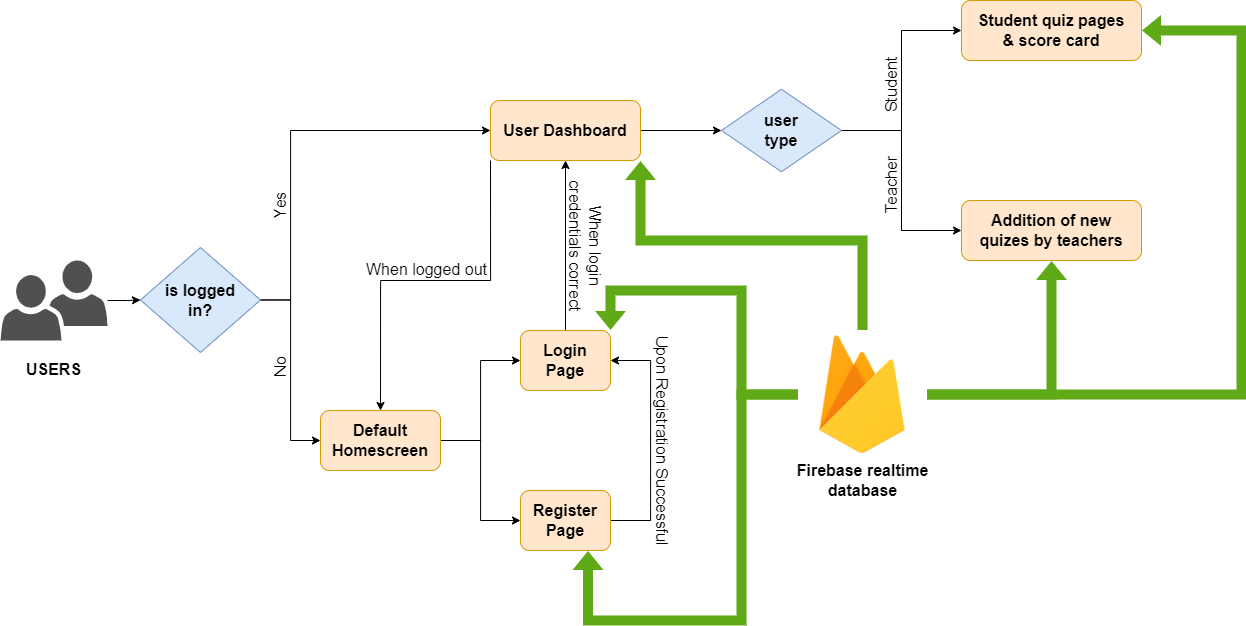

The diagram above was exported from draw.io. Its source (the exported page's mxGraphModel, read from the mxfile embedded in the PNG):
<mxGraphModel dx="1600" dy="836" grid="1" gridSize="10" guides="1" tooltips="1" connect="1" arrows="1" fold="1" page="1" pageScale="1" pageWidth="850" pageHeight="1100" math="0" shadow="0">
  <root>
    <mxCell id="0" />
    <mxCell id="1" parent="0" />
    <mxCell id="PWow9_9A_bk6O4hU7Ig6-5" style="edgeStyle=orthogonalEdgeStyle;rounded=0;orthogonalLoop=1;jettySize=auto;html=1;entryX=0;entryY=0.5;entryDx=0;entryDy=0;fontStyle=1;fontSize=16;fontFamily=Helvetica;" edge="1" parent="1" source="PWow9_9A_bk6O4hU7Ig6-1" target="PWow9_9A_bk6O4hU7Ig6-6">
      <mxGeometry relative="1" as="geometry">
        <mxPoint x="199" y="380" as="targetPoint" />
      </mxGeometry>
    </mxCell>
    <mxCell id="PWow9_9A_bk6O4hU7Ig6-1" value="&lt;h2 style=&quot;font-size: 16px;&quot;&gt;&lt;span style=&quot;font-size: 16px;&quot;&gt;&lt;font data-font-src=&quot;https://fonts.googleapis.com/css?family=Lato&quot; style=&quot;font-size: 16px;&quot;&gt;USERS&lt;/font&gt;&lt;/span&gt;&lt;/h2&gt;" style="pointerEvents=1;shadow=0;dashed=0;html=1;strokeColor=none;fillColor=#505050;labelPosition=center;verticalLabelPosition=bottom;verticalAlign=top;outlineConnect=0;align=center;shape=mxgraph.office.users.users_two;rounded=0;fontStyle=1;fontSize=16;fontFamily=Helvetica;" vertex="1" parent="1">
      <mxGeometry x="39" y="340" width="107" height="80" as="geometry" />
    </mxCell>
    <mxCell id="PWow9_9A_bk6O4hU7Ig6-7" style="edgeStyle=orthogonalEdgeStyle;orthogonalLoop=1;jettySize=auto;html=1;exitX=1;exitY=0.5;exitDx=0;exitDy=0;rounded=0;entryX=0;entryY=0.5;entryDx=0;entryDy=0;fontStyle=1;fontSize=16;fontFamily=Helvetica;" edge="1" parent="1" source="PWow9_9A_bk6O4hU7Ig6-6" target="PWow9_9A_bk6O4hU7Ig6-8">
      <mxGeometry relative="1" as="geometry">
        <mxPoint x="359" y="260" as="targetPoint" />
        <Array as="points">
          <mxPoint x="329" y="380" />
          <mxPoint x="329" y="210" />
        </Array>
      </mxGeometry>
    </mxCell>
    <mxCell id="PWow9_9A_bk6O4hU7Ig6-9" style="edgeStyle=orthogonalEdgeStyle;orthogonalLoop=1;jettySize=auto;html=1;rounded=0;entryX=0;entryY=0.5;entryDx=0;entryDy=0;fontStyle=1;fontSize=16;fontFamily=Helvetica;" edge="1" parent="1" source="PWow9_9A_bk6O4hU7Ig6-6" target="PWow9_9A_bk6O4hU7Ig6-10">
      <mxGeometry relative="1" as="geometry">
        <mxPoint x="369" y="500" as="targetPoint" />
        <Array as="points">
          <mxPoint x="329" y="380" />
          <mxPoint x="329" y="520" />
        </Array>
      </mxGeometry>
    </mxCell>
    <mxCell id="PWow9_9A_bk6O4hU7Ig6-6" value="is logged&lt;br style=&quot;font-size: 16px;&quot;&gt;in?" style="rhombus;whiteSpace=wrap;html=1;rounded=0;fillColor=#dae8fc;strokeColor=#6c8ebf;fontStyle=1;fontSize=16;fontFamily=Helvetica;" vertex="1" parent="1">
      <mxGeometry x="179" y="327" width="120" height="105" as="geometry" />
    </mxCell>
    <mxCell id="PWow9_9A_bk6O4hU7Ig6-23" style="edgeStyle=orthogonalEdgeStyle;orthogonalLoop=1;jettySize=auto;html=1;exitX=1;exitY=0.5;exitDx=0;exitDy=0;entryX=0;entryY=0.5;entryDx=0;entryDy=0;fontSize=16;" edge="1" parent="1" source="PWow9_9A_bk6O4hU7Ig6-8" target="PWow9_9A_bk6O4hU7Ig6-24">
      <mxGeometry relative="1" as="geometry">
        <mxPoint x="750" y="210" as="targetPoint" />
      </mxGeometry>
    </mxCell>
    <mxCell id="PWow9_9A_bk6O4hU7Ig6-44" style="edgeStyle=orthogonalEdgeStyle;orthogonalLoop=1;jettySize=auto;html=1;exitX=0;exitY=1;exitDx=0;exitDy=0;entryX=0.5;entryY=0;entryDx=0;entryDy=0;rounded=0;" edge="1" parent="1" source="PWow9_9A_bk6O4hU7Ig6-8" target="PWow9_9A_bk6O4hU7Ig6-10">
      <mxGeometry relative="1" as="geometry">
        <Array as="points">
          <mxPoint x="529" y="360" />
          <mxPoint x="419" y="360" />
        </Array>
      </mxGeometry>
    </mxCell>
    <mxCell id="PWow9_9A_bk6O4hU7Ig6-8" value="User Dashboard" style="rounded=1;whiteSpace=wrap;html=1;fillColor=#ffe6cc;strokeColor=#d79b00;fontStyle=1;fontSize=16;fontFamily=Helvetica;" vertex="1" parent="1">
      <mxGeometry x="529" y="180" width="150" height="60" as="geometry" />
    </mxCell>
    <mxCell id="PWow9_9A_bk6O4hU7Ig6-11" style="edgeStyle=orthogonalEdgeStyle;orthogonalLoop=1;jettySize=auto;html=1;exitX=1;exitY=0.5;exitDx=0;exitDy=0;rounded=0;entryX=0;entryY=0.5;entryDx=0;entryDy=0;entryPerimeter=0;fontStyle=1;fontSize=16;fontFamily=Helvetica;" edge="1" parent="1" source="PWow9_9A_bk6O4hU7Ig6-10" target="PWow9_9A_bk6O4hU7Ig6-13">
      <mxGeometry relative="1" as="geometry">
        <mxPoint x="559" y="440" as="targetPoint" />
        <Array as="points">
          <mxPoint x="519" y="520" />
          <mxPoint x="519" y="440" />
        </Array>
      </mxGeometry>
    </mxCell>
    <mxCell id="PWow9_9A_bk6O4hU7Ig6-12" style="edgeStyle=orthogonalEdgeStyle;orthogonalLoop=1;jettySize=auto;html=1;rounded=0;entryX=0;entryY=0.5;entryDx=0;entryDy=0;fontStyle=1;fontSize=16;fontFamily=Helvetica;" edge="1" parent="1" source="PWow9_9A_bk6O4hU7Ig6-10" target="PWow9_9A_bk6O4hU7Ig6-14">
      <mxGeometry relative="1" as="geometry">
        <mxPoint x="559" y="600" as="targetPoint" />
        <Array as="points">
          <mxPoint x="519" y="520" />
          <mxPoint x="519" y="600" />
        </Array>
      </mxGeometry>
    </mxCell>
    <mxCell id="PWow9_9A_bk6O4hU7Ig6-10" value="Default &lt;br style=&quot;font-size: 16px;&quot;&gt;Homescreen" style="rounded=1;whiteSpace=wrap;html=1;fillColor=#ffe6cc;strokeColor=#d79b00;fontStyle=1;fontSize=16;fontFamily=Helvetica;" vertex="1" parent="1">
      <mxGeometry x="359" y="490" width="120" height="60" as="geometry" />
    </mxCell>
    <mxCell id="PWow9_9A_bk6O4hU7Ig6-17" style="edgeStyle=orthogonalEdgeStyle;orthogonalLoop=1;jettySize=auto;html=1;exitX=0.5;exitY=0;exitDx=0;exitDy=0;entryX=0.5;entryY=1;entryDx=0;entryDy=0;fontStyle=1;fontSize=16;fontFamily=Helvetica;" edge="1" parent="1" source="PWow9_9A_bk6O4hU7Ig6-13" target="PWow9_9A_bk6O4hU7Ig6-8">
      <mxGeometry relative="1" as="geometry" />
    </mxCell>
    <mxCell id="PWow9_9A_bk6O4hU7Ig6-13" value="Login&lt;br style=&quot;font-size: 16px;&quot;&gt;Page" style="rounded=1;whiteSpace=wrap;html=1;fillColor=#ffe6cc;strokeColor=#d79b00;fontStyle=1;fontSize=16;fontFamily=Helvetica;" vertex="1" parent="1">
      <mxGeometry x="559" y="410" width="90" height="60" as="geometry" />
    </mxCell>
    <mxCell id="PWow9_9A_bk6O4hU7Ig6-15" style="edgeStyle=orthogonalEdgeStyle;orthogonalLoop=1;jettySize=auto;html=1;entryX=1;entryY=0.5;entryDx=0;entryDy=0;rounded=0;fontStyle=1;fontSize=16;fontFamily=Helvetica;" edge="1" parent="1" source="PWow9_9A_bk6O4hU7Ig6-14" target="PWow9_9A_bk6O4hU7Ig6-13">
      <mxGeometry relative="1" as="geometry">
        <Array as="points">
          <mxPoint x="689" y="600" />
          <mxPoint x="689" y="440" />
        </Array>
      </mxGeometry>
    </mxCell>
    <mxCell id="PWow9_9A_bk6O4hU7Ig6-14" value="Register&lt;br style=&quot;font-size: 16px;&quot;&gt;Page" style="rounded=1;whiteSpace=wrap;html=1;fillColor=#ffe6cc;strokeColor=#d79b00;fontStyle=1;fontSize=16;fontFamily=Helvetica;" vertex="1" parent="1">
      <mxGeometry x="559" y="570" width="90" height="60" as="geometry" />
    </mxCell>
    <mxCell id="PWow9_9A_bk6O4hU7Ig6-16" value="Upon Registration Successful" style="text;html=1;align=center;verticalAlign=middle;resizable=0;points=[];autosize=1;strokeColor=none;fillColor=none;rotation=90;fontStyle=0;fontSize=16;fontFamily=Helvetica;" vertex="1" parent="1">
      <mxGeometry x="586" y="505" width="230" height="30" as="geometry" />
    </mxCell>
    <mxCell id="PWow9_9A_bk6O4hU7Ig6-18" value="&lt;span style=&quot;font-size: 16px;&quot;&gt;When login&lt;br style=&quot;font-size: 16px;&quot;&gt;credentials correct&lt;/span&gt;" style="text;html=1;align=center;verticalAlign=middle;resizable=0;points=[];autosize=1;strokeColor=none;fillColor=none;rotation=90;fontStyle=0;fontSize=16;fontFamily=Helvetica;" vertex="1" parent="1">
      <mxGeometry x="549" y="300" width="150" height="50" as="geometry" />
    </mxCell>
    <mxCell id="PWow9_9A_bk6O4hU7Ig6-21" value="Yes" style="text;html=1;align=center;verticalAlign=middle;resizable=0;points=[];autosize=1;strokeColor=none;fillColor=none;rotation=-90;fontSize=16;" vertex="1" parent="1">
      <mxGeometry x="294" y="270" width="50" height="30" as="geometry" />
    </mxCell>
    <mxCell id="PWow9_9A_bk6O4hU7Ig6-22" value="No" style="text;html=1;align=center;verticalAlign=middle;resizable=0;points=[];autosize=1;strokeColor=none;fillColor=none;rotation=-90;fontSize=16;" vertex="1" parent="1">
      <mxGeometry x="299" y="432" width="40" height="30" as="geometry" />
    </mxCell>
    <mxCell id="PWow9_9A_bk6O4hU7Ig6-29" style="edgeStyle=orthogonalEdgeStyle;orthogonalLoop=1;jettySize=auto;html=1;exitX=1;exitY=0.5;exitDx=0;exitDy=0;rounded=0;entryX=0;entryY=0.5;entryDx=0;entryDy=0;fontSize=16;" edge="1" parent="1" source="PWow9_9A_bk6O4hU7Ig6-24" target="PWow9_9A_bk6O4hU7Ig6-31">
      <mxGeometry relative="1" as="geometry">
        <mxPoint x="1000" y="110" as="targetPoint" />
        <Array as="points">
          <mxPoint x="940" y="210" />
          <mxPoint x="940" y="110" />
        </Array>
      </mxGeometry>
    </mxCell>
    <mxCell id="PWow9_9A_bk6O4hU7Ig6-30" style="edgeStyle=orthogonalEdgeStyle;orthogonalLoop=1;jettySize=auto;html=1;rounded=0;entryX=0;entryY=0.5;entryDx=0;entryDy=0;fontSize=16;" edge="1" parent="1" source="PWow9_9A_bk6O4hU7Ig6-24" target="PWow9_9A_bk6O4hU7Ig6-32">
      <mxGeometry relative="1" as="geometry">
        <mxPoint x="1000" y="310" as="targetPoint" />
        <Array as="points">
          <mxPoint x="940" y="210" />
          <mxPoint x="940" y="310" />
        </Array>
      </mxGeometry>
    </mxCell>
    <mxCell id="PWow9_9A_bk6O4hU7Ig6-24" value="&lt;b style=&quot;font-size: 16px;&quot;&gt;user &lt;br style=&quot;font-size: 16px;&quot;&gt;type&lt;/b&gt;" style="rhombus;whiteSpace=wrap;html=1;fillColor=#dae8fc;strokeColor=#6c8ebf;fontSize=16;" vertex="1" parent="1">
      <mxGeometry x="760" y="168.75" width="120" height="82.5" as="geometry" />
    </mxCell>
    <mxCell id="PWow9_9A_bk6O4hU7Ig6-35" style="edgeStyle=orthogonalEdgeStyle;orthogonalLoop=1;jettySize=auto;html=1;entryX=0.5;entryY=1;entryDx=0;entryDy=0;rounded=0;shape=flexArrow;fillColor=#60a917;fontSize=16;strokeColor=none;" edge="1" parent="1" source="PWow9_9A_bk6O4hU7Ig6-28" target="PWow9_9A_bk6O4hU7Ig6-32">
      <mxGeometry relative="1" as="geometry" />
    </mxCell>
    <mxCell id="PWow9_9A_bk6O4hU7Ig6-36" style="edgeStyle=orthogonalEdgeStyle;orthogonalLoop=1;jettySize=auto;html=1;entryX=1;entryY=0.5;entryDx=0;entryDy=0;rounded=0;shape=flexArrow;fillColor=#60a917;fontSize=16;strokeColor=none;" edge="1" parent="1" source="PWow9_9A_bk6O4hU7Ig6-28" target="PWow9_9A_bk6O4hU7Ig6-31">
      <mxGeometry relative="1" as="geometry">
        <mxPoint x="1300" y="120" as="targetPoint" />
        <Array as="points">
          <mxPoint x="1280" y="474" />
          <mxPoint x="1280" y="110" />
        </Array>
      </mxGeometry>
    </mxCell>
    <mxCell id="PWow9_9A_bk6O4hU7Ig6-37" style="edgeStyle=orthogonalEdgeStyle;orthogonalLoop=1;jettySize=auto;html=1;entryX=1;entryY=1;entryDx=0;entryDy=0;rounded=0;shape=flexArrow;fillColor=#60a917;fontSize=16;strokeColor=none;" edge="1" parent="1" source="PWow9_9A_bk6O4hU7Ig6-28" target="PWow9_9A_bk6O4hU7Ig6-8">
      <mxGeometry relative="1" as="geometry">
        <Array as="points">
          <mxPoint x="901" y="320" />
          <mxPoint x="679" y="320" />
        </Array>
      </mxGeometry>
    </mxCell>
    <mxCell id="PWow9_9A_bk6O4hU7Ig6-38" style="edgeStyle=orthogonalEdgeStyle;orthogonalLoop=1;jettySize=auto;html=1;entryX=1;entryY=0;entryDx=0;entryDy=0;rounded=0;shape=flexArrow;fillColor=#60a917;fontSize=16;strokeColor=none;" edge="1" parent="1" source="PWow9_9A_bk6O4hU7Ig6-28" target="PWow9_9A_bk6O4hU7Ig6-13">
      <mxGeometry relative="1" as="geometry">
        <Array as="points">
          <mxPoint x="780" y="474" />
          <mxPoint x="780" y="370" />
          <mxPoint x="649" y="370" />
        </Array>
      </mxGeometry>
    </mxCell>
    <mxCell id="PWow9_9A_bk6O4hU7Ig6-39" style="edgeStyle=orthogonalEdgeStyle;orthogonalLoop=1;jettySize=auto;html=1;entryX=0.75;entryY=1;entryDx=0;entryDy=0;rounded=0;shape=flexArrow;fillColor=#60a917;fontSize=16;strokeColor=none;" edge="1" parent="1" source="PWow9_9A_bk6O4hU7Ig6-28" target="PWow9_9A_bk6O4hU7Ig6-14">
      <mxGeometry relative="1" as="geometry">
        <Array as="points">
          <mxPoint x="780" y="474" />
          <mxPoint x="780" y="700" />
          <mxPoint x="626" y="700" />
        </Array>
      </mxGeometry>
    </mxCell>
    <mxCell id="PWow9_9A_bk6O4hU7Ig6-28" value="" style="shape=image;html=1;verticalAlign=top;verticalLabelPosition=bottom;labelBackgroundColor=#ffffff;imageAspect=0;aspect=fixed;image=https://miro.medium.com/v2/resize:fit:300/1*R4c8lHBHuH5qyqOtZb3h-w.png;fontSize=16;" vertex="1" parent="1">
      <mxGeometry x="837" y="410" width="128" height="128" as="geometry" />
    </mxCell>
    <mxCell id="PWow9_9A_bk6O4hU7Ig6-31" value="Student quiz pages &lt;br style=&quot;font-size: 16px;&quot;&gt;&amp;amp; score card" style="rounded=1;whiteSpace=wrap;html=1;fillColor=#ffe6cc;strokeColor=#d79b00;fontStyle=1;fontSize=16;fontFamily=Helvetica;" vertex="1" parent="1">
      <mxGeometry x="1000" y="80" width="180" height="60" as="geometry" />
    </mxCell>
    <mxCell id="PWow9_9A_bk6O4hU7Ig6-32" value="Addition of new&lt;br style=&quot;font-size: 16px;&quot;&gt;quizes by teachers" style="rounded=1;whiteSpace=wrap;html=1;fillColor=#ffe6cc;strokeColor=#d79b00;fontStyle=1;fontSize=16;fontFamily=Helvetica;" vertex="1" parent="1">
      <mxGeometry x="1000" y="280" width="180" height="60" as="geometry" />
    </mxCell>
    <mxCell id="PWow9_9A_bk6O4hU7Ig6-33" value="Student" style="text;html=1;align=center;verticalAlign=middle;resizable=0;points=[];autosize=1;strokeColor=none;fillColor=none;rotation=-90;fontSize=16;" vertex="1" parent="1">
      <mxGeometry x="890" y="150" width="80" height="30" as="geometry" />
    </mxCell>
    <mxCell id="PWow9_9A_bk6O4hU7Ig6-34" value="Teacher" style="text;html=1;align=center;verticalAlign=middle;resizable=0;points=[];autosize=1;strokeColor=none;fillColor=none;rotation=-90;fontSize=16;" vertex="1" parent="1">
      <mxGeometry x="890" y="250" width="80" height="30" as="geometry" />
    </mxCell>
    <mxCell id="PWow9_9A_bk6O4hU7Ig6-45" value="When logged out" style="text;html=1;align=center;verticalAlign=middle;resizable=0;points=[];autosize=1;strokeColor=none;fillColor=none;fontSize=16;" vertex="1" parent="1">
      <mxGeometry x="395" y="334" width="140" height="30" as="geometry" />
    </mxCell>
    <mxCell id="PWow9_9A_bk6O4hU7Ig6-46" value="Firebase realtime &lt;br style=&quot;font-size: 16px;&quot;&gt;database" style="text;html=1;align=center;verticalAlign=middle;resizable=0;points=[];autosize=1;strokeColor=none;fillColor=none;fontSize=16;fontStyle=1" vertex="1" parent="1">
      <mxGeometry x="821" y="535" width="160" height="50" as="geometry" />
    </mxCell>
  </root>
</mxGraphModel>